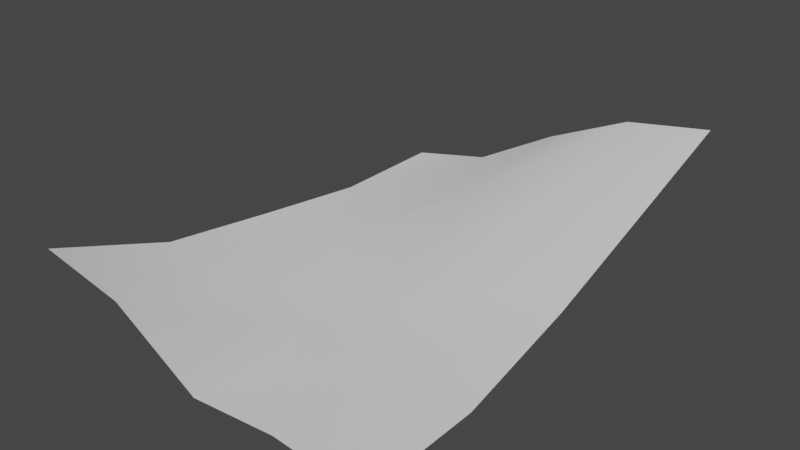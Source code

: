 # Source: paper.blend  (saved by Blender 2.80.75; exported with 4.5.12 LTS)
import bpy
from mathutils import Matrix  # noqa: F401  (used for matrix-valued properties, if any)

bpy.ops.wm.read_factory_settings(use_empty=True)
scene = bpy.context.scene
scene.name = 'Scene'

# ---- collections
col_collection = bpy.data.collections.new('Collection'); scene.collection.children.link(col_collection)

# ---- world
world_world = bpy.data.worlds.new('World'); scene.world = world_world
world_world.use_nodes = True; world_world.node_tree.nodes.clear()
_N = world_world.node_tree.nodes; _L = world_world.node_tree.links
n0 = _N.new('ShaderNodeOutputWorld'); n0.name = 'World Output'; n0.location = (300, 300)
n1 = _N.new('ShaderNodeBackground'); n1.name = 'Background'; n1.location = (10, 300)
n1.inputs[0].default_value = (0.05088, 0.05088, 0.05088, 1.0)
_L.new(n1.outputs[0], n0.inputs[0])
n0.is_active_output = True
world_world.color = (0.05088, 0.05088, 0.05088)
world_world.use_sun_shadow = False
world_world.sun_shadow_jitter_overblur = 0.0

# ---- meshes
me_plane = bpy.data.meshes.new('Plane')
me_plane.from_pydata([(0.0, 0.0, 0.4718), (2.1, 0.0, 0.02653), (0.0, 3.0, 0.0), (2.1, 3.0, 0.7195), (0.0, 2.25, 0.0), (0.0, 1.5, 0.09722), (0.0, 0.75, 0.2033), (0.525, 0.0, 0.3652), (1.05, 0.0, 0.0451), (1.575, 0.0, 0.08592), (2.1, 0.75, 0.03359), (2.1, 1.5, 0.2186), (2.1, 2.25, 0.4681), (1.575, 3.0, 0.6362), (1.05, 3.0, 0.4011), (0.525, 3.0, 0.1105), (0.525, 0.75, 0.03842), (0.525, 1.5, 0.05216), (0.525, 2.25, 0.0), (1.05, 0.75, 0.06178), (1.05, 1.5, 0.02653), (1.05, 2.25, 0.3165), (1.575, 0.75, 0.03655), (1.575, 1.5, 0.1158), (1.575, 2.25, 0.4352)], [], [(24, 12, 3, 13), (4, 18, 15, 2), (18, 21, 14, 15), (21, 24, 13, 14), (0, 7, 16, 6), (6, 16, 17, 5), (5, 17, 18, 4), (7, 8, 19, 16), (16, 19, 20, 17), (17, 20, 21, 18), (8, 9, 22, 19), (19, 22, 23, 20), (20, 23, 24, 21), (9, 1, 10, 22), (22, 10, 11, 23), (23, 11, 12, 24)])
me_plane.polygons.foreach_set('use_smooth', [True] * 16)
_uv = me_plane.uv_layers.new(name='UVMap')
_uv.uv.foreach_set('vector', [0.2562, 0.7522, 0.2541, 0.9914, -8.941e-08, 1.0, 0.004799, 0.7571, 0.2802, 0.009808, 0.2797, 0.2467, 0.033, 0.2449, 0.0392, 0.0, 0.2797, 0.2467, 0.2629, 0.5066, 0.01746, 0.503, 0.033, 0.2449, 0.2629, 0.5066, 0.2562, 0.7522, 0.004799, 0.7571, 0.01746, 0.503, 0.9789, 0.07374, 0.9839, 0.3028, 0.7598, 0.2691, 0.7517, 0.0443, 0.7517, 0.0443, 0.7598, 0.2691, 0.5181, 0.2603, 0.5162, 0.02673, 0.5162, 0.02673, 0.5181, 0.2603, 0.2797, 0.2467, 0.2802, 0.009808, 0.9839, 0.3028, 1.0, 0.5162, 0.7581, 0.5076, 0.7598, 0.2691, 0.7598, 0.2691, 0.7581, 0.5076, 0.5189, 0.4952, 0.5181, 0.2603, 0.5181, 0.2603, 0.5189, 0.4952, 0.2629, 0.5066, 0.2797, 0.2467, 1.0, 0.5162, 0.9974, 0.756, 0.7589, 0.7426, 0.7581, 0.5076, 0.7581, 0.5076, 0.7589, 0.7426, 0.5138, 0.7386, 0.5189, 0.4952, 0.5189, 0.4952, 0.5138, 0.7386, 0.2562, 0.7522, 0.2629, 0.5066, 0.9974, 0.756, 1.0, 0.9885, 0.7586, 0.9793, 0.7589, 0.7426, 0.7589, 0.7426, 0.7586, 0.9793, 0.508, 0.983, 0.5138, 0.7386, 0.5138, 0.7386, 0.508, 0.983, 0.2541, 0.9914, 0.2562, 0.7522])
me_plane.use_remesh_preserve_volume = False
me_plane.use_remesh_preserve_attributes = False
me_plane.use_mirror_vertex_groups = False
me_plane.update()

# ---- objects
ob_plane = bpy.data.objects.new('Plane', me_plane)

# ---- transforms, parenting, visibility, modifiers, constraints
ob_plane.location = (0.0, 0.0, 0.0)
ob_plane.lineart.crease_threshold = 0.0

# ---- collection membership
col_collection.objects.link(ob_plane)

# ---- scene / render settings (as saved in the file)
scene.frame_start = 1; scene.frame_end = 250; scene.frame_set(1)
scene.render.engine = 'BLENDER_EEVEE_NEXT'
scene.cycles.use_denoising = False
scene.cycles.samples = 128
scene.cycles.sampling_pattern = 'TABULATED_SOBOL'
scene.cycles.use_adaptive_sampling = False
scene.cycles.use_light_tree = False
scene.view_settings.view_transform = 'Filmic'
bpy.context.view_layer.update()

# ---- added for rendering (the .blend has no active camera and no usable light): camera, sun
cam_auto = bpy.data.cameras.new('AutoCamera')
cam_auto.lens = 50.0
cam_auto.sensor_width = 36.0
cam_auto.clip_end = 1000.0
ob_auto_camera = bpy.data.objects.new('AutoCamera', cam_auto)
scene.collection.objects.link(ob_auto_camera)
ob_auto_camera.location = (4.50293, -2.64352, 3.12212)
ob_auto_camera.rotation_euler = (1.09748, -7.21219e-08, 0.694738)
scene.camera = ob_auto_camera
light_auto_sun = bpy.data.lights.new('AutoSun', 'SUN')
light_auto_sun.energy = 3.0
light_auto_sun.angle = 0.0523599
ob_auto_sun = bpy.data.objects.new('AutoSun', light_auto_sun)
scene.collection.objects.link(ob_auto_sun)
ob_auto_sun.rotation_euler = (0.872665, 0.174533, 0.523599)
bpy.context.view_layer.update()
